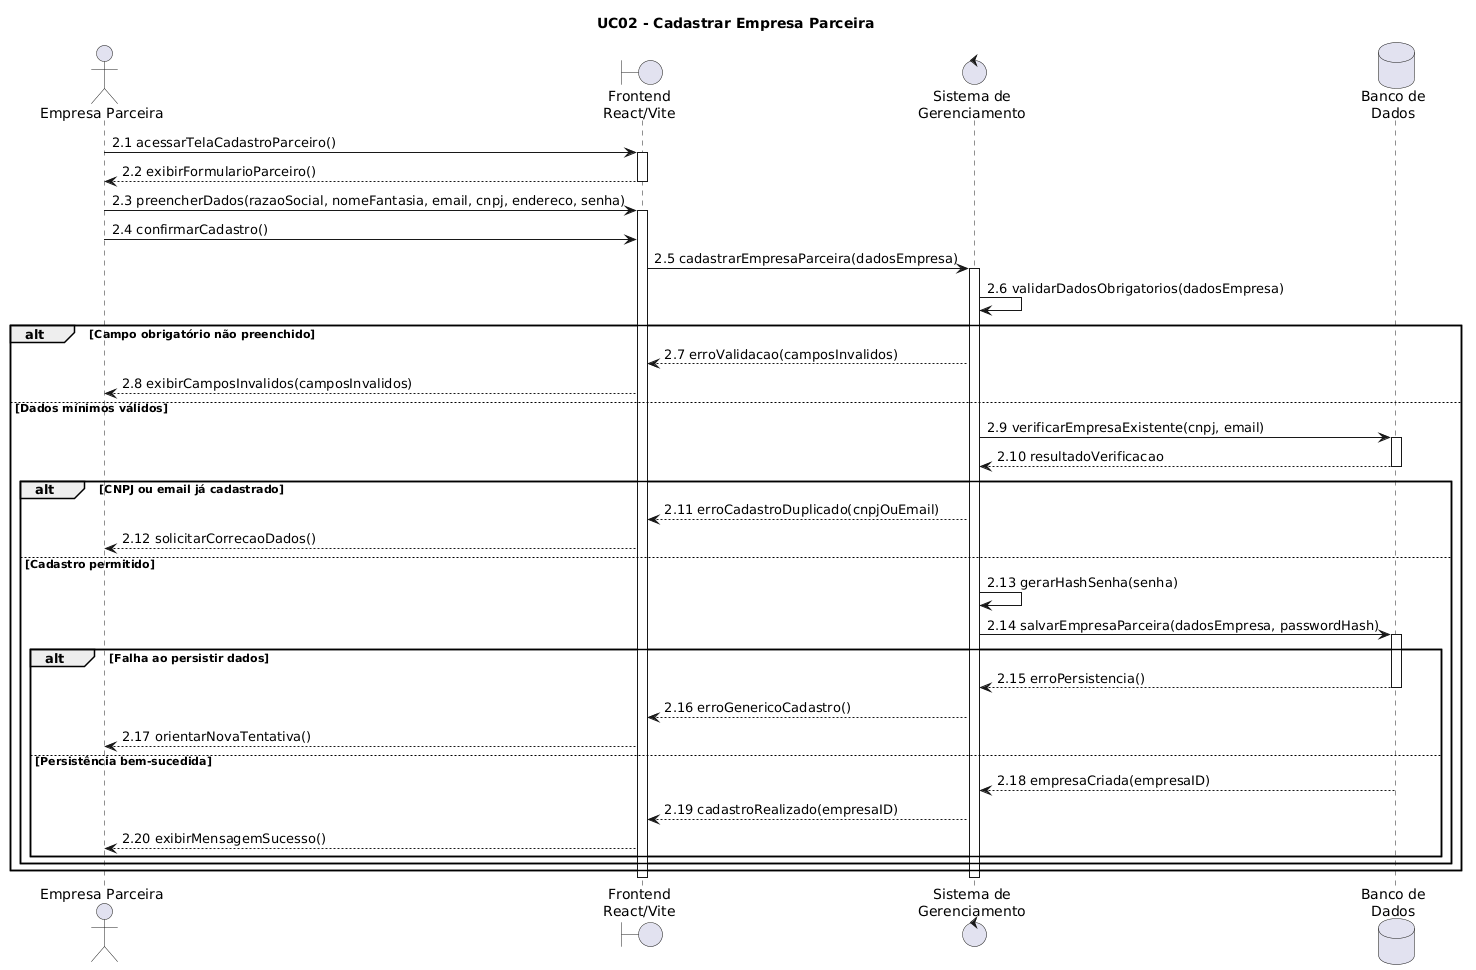

The diagram above was rendered by PlantUML. Its source (embedded in the PNG):
@startuml
title UC02 - Cadastrar Empresa Parceira

actor "Empresa Parceira" as EP
boundary "Frontend\nReact/Vite" as FE
control "Sistema de\nGerenciamento" as SG
database "Banco de\nDados" as BD

EP -> FE: 2.1 acessarTelaCadastroParceiro()
activate FE
FE --> EP: 2.2 exibirFormularioParceiro()
deactivate FE

EP -> FE: 2.3 preencherDados(razaoSocial, nomeFantasia, email, cnpj, endereco, senha)
activate FE
EP -> FE: 2.4 confirmarCadastro()

FE -> SG: 2.5 cadastrarEmpresaParceira(dadosEmpresa)
activate SG

SG -> SG: 2.6 validarDadosObrigatorios(dadosEmpresa)

alt Campo obrigatório não preenchido
    SG --> FE: 2.7 erroValidacao(camposInvalidos)
    FE --> EP: 2.8 exibirCamposInvalidos(camposInvalidos)
else Dados mínimos válidos
    SG -> BD: 2.9 verificarEmpresaExistente(cnpj, email)
    activate BD
    BD --> SG: 2.10 resultadoVerificacao
    deactivate BD

    alt CNPJ ou email já cadastrado
        SG --> FE: 2.11 erroCadastroDuplicado(cnpjOuEmail)
        FE --> EP: 2.12 solicitarCorrecaoDados()
    else Cadastro permitido
        SG -> SG: 2.13 gerarHashSenha(senha)
        SG -> BD: 2.14 salvarEmpresaParceira(dadosEmpresa, passwordHash)
        activate BD

        alt Falha ao persistir dados
            BD --> SG: 2.15 erroPersistencia()
            deactivate BD
            SG --> FE: 2.16 erroGenericoCadastro()
            FE --> EP: 2.17 orientarNovaTentativa()
        else Persistência bem-sucedida
            BD --> SG: 2.18 empresaCriada(empresaID)
            deactivate BD
            SG --> FE: 2.19 cadastroRealizado(empresaID)
            FE --> EP: 2.20 exibirMensagemSucesso()
        end
    end
end

deactivate SG
deactivate FE
@enduml